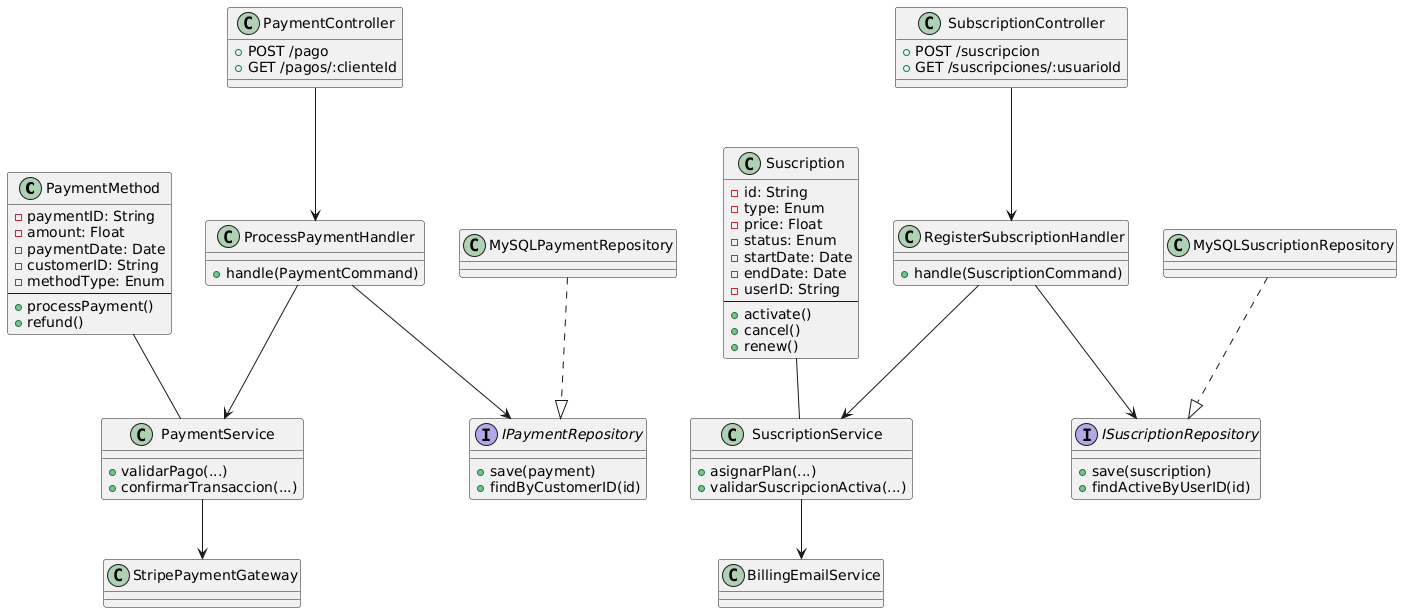

The diagram above was rendered by PlantUML. Its source (embedded in the PNG):
@startuml
' Definimos entidades
class PaymentMethod {
  - paymentID: String
  - amount: Float
  - paymentDate: Date
  - customerID: String
  - methodType: Enum
  --
  + processPayment()
  + refund()
}

class Suscription {
  - id: String
  - type: Enum
  - price: Float
  - status: Enum
  - startDate: Date
  - endDate: Date
  - userID: String
  --
  + activate()
  + cancel()
  + renew()
}

' Definimos servicios de dominio
class PaymentService {
  + validarPago(...)
  + confirmarTransaccion(...)
}

class SuscriptionService {
  + asignarPlan(...)
  + validarSuscripcionActiva(...)
}

' Definimos interfaces de repositorios
interface IPaymentRepository {
  + save(payment)
  + findByCustomerID(id)
}

interface ISuscriptionRepository {
  + save(suscription)
  + findActiveByUserID(id)
}

' Implementaciones de repositorios
class MySQLPaymentRepository {
}

class MySQLSuscriptionRepository {
}

' Definimos controladores
class PaymentController {
  + POST /pago
  + GET /pagos/:clienteId
}

class SubscriptionController {
  + POST /suscripcion
  + GET /suscripciones/:usuarioId
}

' Application Layer - Command Handlers
class ProcessPaymentHandler {
  + handle(PaymentCommand)
}

class RegisterSubscriptionHandler {
  + handle(SuscriptionCommand)
}

' Infrastructure - Servicios Externos
class StripePaymentGateway {
}

class BillingEmailService {
}

' Relaciones
PaymentMethod -- PaymentService
Suscription -- SuscriptionService

PaymentController --> ProcessPaymentHandler
SubscriptionController --> RegisterSubscriptionHandler

ProcessPaymentHandler --> PaymentService
ProcessPaymentHandler --> IPaymentRepository

RegisterSubscriptionHandler --> SuscriptionService
RegisterSubscriptionHandler --> ISuscriptionRepository

MySQLPaymentRepository ..|> IPaymentRepository
MySQLSuscriptionRepository ..|> ISuscriptionRepository

PaymentService --> StripePaymentGateway
SuscriptionService --> BillingEmailService
@enduml